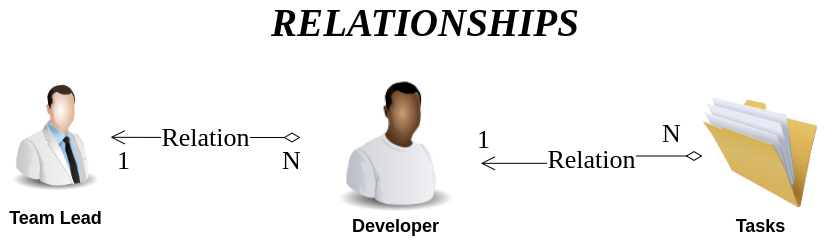

The diagram above was exported from draw.io. Its source (the exported page's mxGraphModel, read from the mxfile embedded in the PNG):
<mxGraphModel dx="702" dy="582" grid="1" gridSize="10" guides="1" tooltips="1" connect="1" arrows="1" fold="1" page="1" pageScale="1" pageWidth="850" pageHeight="1100" background="#ffffff" math="0" shadow="0">
  <root>
    <mxCell id="0" />
    <mxCell id="1" parent="0" />
    <mxCell id="5" value="&lt;font style=&quot;font-size: 18px;&quot;&gt;&lt;b&gt;Developer&lt;/b&gt;&lt;/font&gt;" style="text;html=1;strokeColor=none;fillColor=none;align=center;verticalAlign=middle;whiteSpace=wrap;rounded=0;" parent="1" vertex="1">
      <mxGeometry x="412.5" y="367.5" width="105" height="40" as="geometry" />
    </mxCell>
    <mxCell id="6" value="&lt;font face=&quot;Georgia&quot; style=&quot;font-size: 39px;&quot;&gt;&lt;i style=&quot;font-size: 39px;&quot;&gt;&lt;b style=&quot;font-size: 39px;&quot;&gt;RELATIONSHIPS&lt;/b&gt;&lt;/i&gt;&lt;/font&gt;" style="text;html=1;strokeColor=none;fillColor=none;align=center;verticalAlign=middle;whiteSpace=wrap;rounded=0;fontSize=39;" parent="1" vertex="1">
      <mxGeometry x="310" y="170" width="370" height="30" as="geometry" />
    </mxCell>
    <mxCell id="8" value="&lt;span style=&quot;font-size: 18px;&quot;&gt;&lt;b&gt;Tasks&lt;/b&gt;&lt;/span&gt;" style="text;html=1;strokeColor=none;fillColor=none;align=center;verticalAlign=middle;whiteSpace=wrap;rounded=0;" parent="1" vertex="1">
      <mxGeometry x="752.5" y="367.5" width="155" height="40" as="geometry" />
    </mxCell>
    <mxCell id="11" value="" style="image;html=1;image=img/lib/clip_art/people/Scientist_Man_128x128.png;fontFamily=Georgia;fontSize=26;" parent="1" vertex="1">
      <mxGeometry x="70" y="230" width="110" height="137.5" as="geometry" />
    </mxCell>
    <mxCell id="12" value="" style="image;html=1;image=img/lib/clip_art/people/Worker_Black_128x128.png;fontFamily=Georgia;fontSize=26;" parent="1" vertex="1">
      <mxGeometry x="380" y="230" width="170" height="145" as="geometry" />
    </mxCell>
    <mxCell id="13" value="&lt;span style=&quot;font-size: 18px;&quot;&gt;&lt;b&gt;Team Lead&lt;/b&gt;&lt;/span&gt;" style="text;html=1;strokeColor=none;fillColor=none;align=center;verticalAlign=middle;whiteSpace=wrap;rounded=0;" parent="1" vertex="1">
      <mxGeometry x="72.5" y="360" width="105" height="40" as="geometry" />
    </mxCell>
    <mxCell id="19" value="Relation" style="endArrow=open;html=1;endSize=12;startArrow=diamondThin;startSize=14;startFill=0;edgeStyle=orthogonalEdgeStyle;fontFamily=Georgia;fontSize=26;exitX=0;exitY=0.5;exitDx=0;exitDy=0;entryX=1.002;entryY=0.654;entryDx=0;entryDy=0;entryPerimeter=0;" parent="1" target="12" edge="1">
      <mxGeometry relative="1" as="geometry">
        <mxPoint x="772" y="317.5" as="sourcePoint" />
        <mxPoint x="550" y="313.75" as="targetPoint" />
      </mxGeometry>
    </mxCell>
    <mxCell id="20" value="N" style="edgeLabel;resizable=0;html=1;align=left;verticalAlign=top;fontFamily=Georgia;fontSize=26;" parent="19" connectable="0" vertex="1">
      <mxGeometry x="-1" relative="1" as="geometry">
        <mxPoint x="-42" y="-45" as="offset" />
      </mxGeometry>
    </mxCell>
    <mxCell id="21" value="1" style="edgeLabel;resizable=0;html=1;align=right;verticalAlign=top;fontFamily=Georgia;fontSize=26;" parent="19" connectable="0" vertex="1">
      <mxGeometry x="1" relative="1" as="geometry">
        <mxPoint x="10" y="-46" as="offset" />
      </mxGeometry>
    </mxCell>
    <mxCell id="28" value="Relation" style="endArrow=open;html=1;endSize=12;startArrow=diamondThin;startSize=14;startFill=0;edgeStyle=orthogonalEdgeStyle;fontFamily=Georgia;fontSize=26;" parent="1" target="11" edge="1">
      <mxGeometry relative="1" as="geometry">
        <mxPoint x="370" y="299" as="sourcePoint" />
        <mxPoint x="510" y="340" as="targetPoint" />
      </mxGeometry>
    </mxCell>
    <mxCell id="29" value="N" style="edgeLabel;resizable=0;html=1;align=left;verticalAlign=top;fontFamily=Georgia;fontSize=26;" parent="28" connectable="0" vertex="1">
      <mxGeometry x="-1" relative="1" as="geometry">
        <mxPoint x="-20" y="1" as="offset" />
      </mxGeometry>
    </mxCell>
    <mxCell id="30" value="1" style="edgeLabel;resizable=0;html=1;align=right;verticalAlign=top;fontFamily=Georgia;fontSize=26;" parent="28" connectable="0" vertex="1">
      <mxGeometry x="1" relative="1" as="geometry">
        <mxPoint x="20" y="1" as="offset" />
      </mxGeometry>
    </mxCell>
    <mxCell id="40" value="" style="image;html=1;image=img/lib/clip_art/general/Full_Folder_128x128.png" parent="1" vertex="1">
      <mxGeometry x="770" y="258.75" width="120" height="111.25" as="geometry" />
    </mxCell>
  </root>
</mxGraphModel>